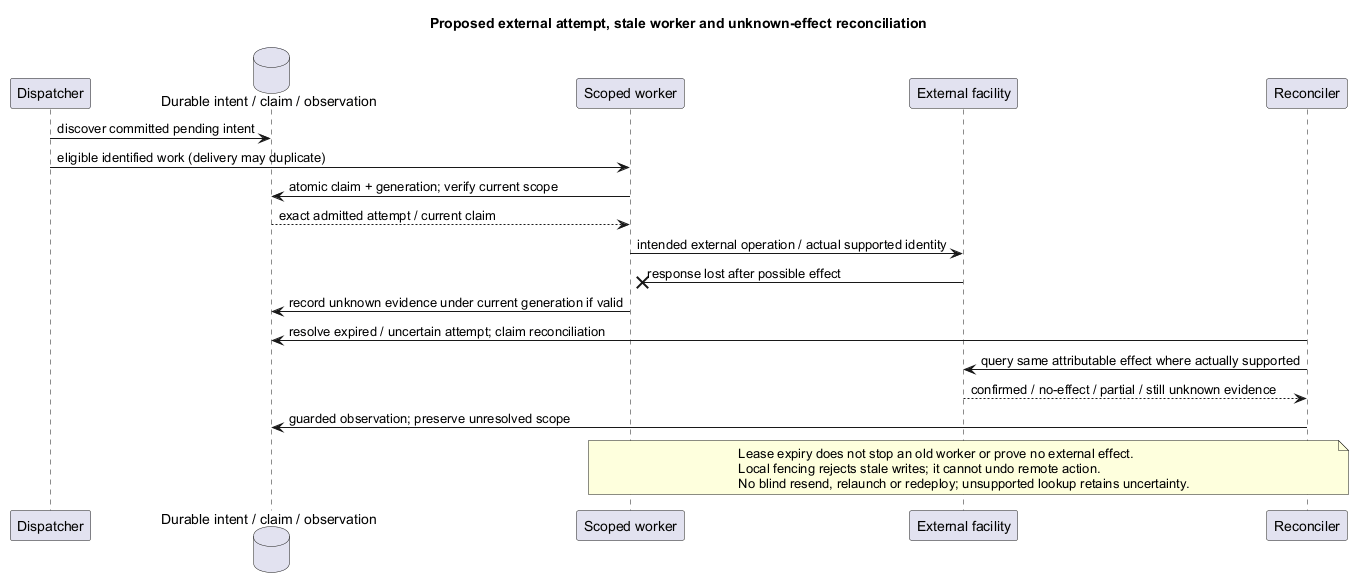

The diagram above was rendered by PlantUML. Its source (embedded in the PNG):
@startuml
' OWNER-MVP-2026-11-04 review: MVP core / cross-cutting. Core presentation/application/files or shared authority/recovery invariant remains applicable.
title Proposed external attempt, stale worker and unknown-effect reconciliation
skinparam backgroundColor white
skinparam shadowing false
skinparam defaultFontName Arial

participant Dispatcher as D
database "Durable intent / claim / observation" as DB
participant "Scoped worker" as W
participant "External facility" as E
participant Reconciler as R
D -> DB : discover committed pending intent
D -> W : eligible identified work (delivery may duplicate)
W -> DB : atomic claim + generation; verify current scope
DB --> W : exact admitted attempt / current claim
W -> E : intended external operation / actual supported identity
E ->x W : response lost after possible effect
W -> DB : record unknown evidence under current generation if valid
R -> DB : resolve expired / uncertain attempt; claim reconciliation
R -> E : query same attributable effect where actually supported
E --> R : confirmed / no-effect / partial / still unknown evidence
R -> DB : guarded observation; preserve unresolved scope
note over W,R
 Lease expiry does not stop an old worker or prove no external effect.
 Local fencing rejects stale writes; it cannot undo remote action.
 No blind resend, relaunch or redeploy; unsupported lookup retains uncertainty.
end note
@enduml